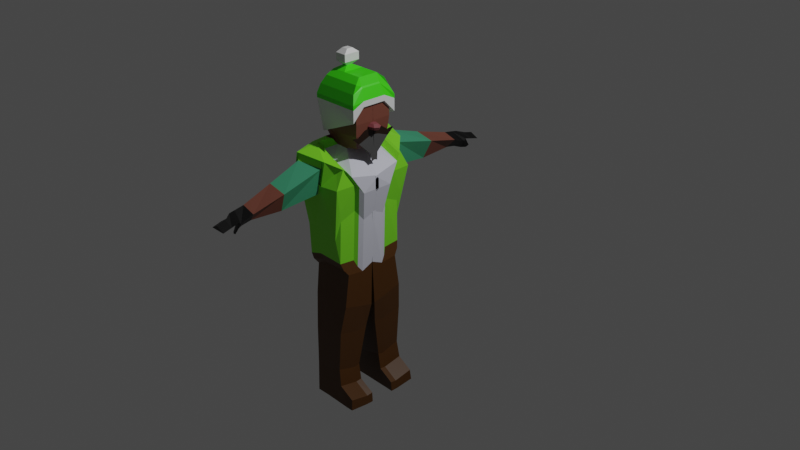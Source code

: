 # Source: NPCInimigoPolosNegro.blend  (saved by Blender 3.1.7; exported with 4.5.12 LTS)
import bpy
from mathutils import Matrix  # noqa: F401  (used for matrix-valued properties, if any)

bpy.ops.wm.read_factory_settings(use_empty=True)
scene = bpy.context.scene
scene.name = 'Scene'

# ---- collections
col_collection = bpy.data.collections.new('Collection'); scene.collection.children.link(col_collection)

# ---- materials (node trees are filled in below, after node groups)
mat_material = bpy.data.materials.new('Material')
mat_material.alpha_threshold = 0.0
mat_material.use_transparent_shadow = False
mat_material.roughness = 0.5
mat_material.line_color = (0.0, 0.0, 0.0, 1.0)
mat_material_001 = bpy.data.materials.new('Material.001')
mat_material_001.use_transparent_shadow = False
mat_material_005 = bpy.data.materials.new('Material.005')
mat_material_005.use_transparent_shadow = False
mat_material_006 = bpy.data.materials.new('Material.006')
mat_material_006.use_transparent_shadow = False
mat_material_007 = bpy.data.materials.new('Material.007')
mat_material_007.use_transparent_shadow = False
mat_material_010 = bpy.data.materials.new('Material.010')
mat_material_010.use_transparent_shadow = False
mat_material_003 = bpy.data.materials.new('Material.003')
mat_material_003.use_transparent_shadow = False
mat_material_008 = bpy.data.materials.new('Material.008')
mat_material_008.use_transparent_shadow = False
mat_material_009 = bpy.data.materials.new('Material.009')
mat_material_009.use_transparent_shadow = False
mat_material_004 = bpy.data.materials.new('Material.004')
mat_material_004.use_transparent_shadow = False
mat_material_002 = bpy.data.materials.new('Material.002')
mat_material_002.use_transparent_shadow = False
mat_material_011 = bpy.data.materials.new('Material.011')
mat_material_011.use_transparent_shadow = False

# ---- material node trees
mat_material.use_nodes = True; mat_material.node_tree.nodes.clear()
_N = mat_material.node_tree.nodes; _L = mat_material.node_tree.links
n0 = _N.new('ShaderNodeOutputMaterial'); n0.name = 'Material Output'; n0.location = (300, 300)
n1 = _N.new('ShaderNodeBsdfPrincipled'); n1.name = 'Principled BSDF'; n1.location = (10, 300)
n1.distribution = 'GGX'
n1.subsurface_method = 'RANDOM_WALK_SKIN'
n1.inputs[0].default_value = (0.07651, 0.02645, 0.0, 1.0)
n1.inputs[3].default_value = 1.45
n1.inputs[27].default_value = (0.0, 0.0, 0.0, 1.0)
n1.inputs[28].default_value = 1.0
_L.new(n1.outputs[0], n0.inputs[0])
n0.is_active_output = True
mat_material_001.use_nodes = True; mat_material_001.node_tree.nodes.clear()
_N = mat_material_001.node_tree.nodes; _L = mat_material_001.node_tree.links
n0 = _N.new('ShaderNodeBsdfPrincipled'); n0.name = 'Principled BSDF'; n0.location = (10, 300)
n0.distribution = 'GGX'
n0.subsurface_method = 'RANDOM_WALK_SKIN'
n0.inputs[0].default_value = (0.05206, 0.3185, 0.1704, 1.0)
n0.inputs[3].default_value = 1.45
n0.inputs[27].default_value = (0.0, 0.0, 0.0, 1.0)
n0.inputs[28].default_value = 1.0
n1 = _N.new('ShaderNodeOutputMaterial'); n1.name = 'Material Output'; n1.location = (300, 300)
_L.new(n0.outputs[0], n1.inputs[0])
n1.is_active_output = True
mat_material_005.use_nodes = True; mat_material_005.node_tree.nodes.clear()
_N = mat_material_005.node_tree.nodes; _L = mat_material_005.node_tree.links
n0 = _N.new('ShaderNodeBsdfPrincipled'); n0.name = 'Principled BSDF'; n0.location = (10, 300)
n0.distribution = 'GGX'
n0.subsurface_method = 'RANDOM_WALK_SKIN'
n0.inputs[0].default_value = (0.0, 0.0, 0.0, 1.0)
n0.inputs[3].default_value = 1.45
n0.inputs[27].default_value = (0.0, 0.0, 0.0, 1.0)
n0.inputs[28].default_value = 1.0
n1 = _N.new('ShaderNodeOutputMaterial'); n1.name = 'Material Output'; n1.location = (300, 300)
_L.new(n0.outputs[0], n1.inputs[0])
n1.is_active_output = True
mat_material_006.use_nodes = True; mat_material_006.node_tree.nodes.clear()
_N = mat_material_006.node_tree.nodes; _L = mat_material_006.node_tree.links
n0 = _N.new('ShaderNodeBsdfPrincipled'); n0.name = 'Principled BSDF'; n0.location = (10, 300)
n0.distribution = 'GGX'
n0.subsurface_method = 'RANDOM_WALK_SKIN'
n0.inputs[0].default_value = (0.1789, 0.05824, 0.03781, 1.0)
n0.inputs[3].default_value = 1.45
n0.inputs[27].default_value = (0.0, 0.0, 0.0, 1.0)
n0.inputs[28].default_value = 1.0
n1 = _N.new('ShaderNodeOutputMaterial'); n1.name = 'Material Output'; n1.location = (300, 300)
_L.new(n0.outputs[0], n1.inputs[0])
n1.is_active_output = True
mat_material_007.use_nodes = True; mat_material_007.node_tree.nodes.clear()
_N = mat_material_007.node_tree.nodes; _L = mat_material_007.node_tree.links
n0 = _N.new('ShaderNodeBsdfPrincipled'); n0.name = 'Principled BSDF'; n0.location = (10, 300)
n0.distribution = 'GGX'
n0.subsurface_method = 'RANDOM_WALK_SKIN'
n0.inputs[0].default_value = (0.6846, 0.6973, 0.8, 1.0)
n0.inputs[3].default_value = 1.45
n0.inputs[27].default_value = (0.0, 0.0, 0.0, 1.0)
n0.inputs[28].default_value = 1.0
n1 = _N.new('ShaderNodeOutputMaterial'); n1.name = 'Material Output'; n1.location = (300, 300)
_L.new(n0.outputs[0], n1.inputs[0])
n1.is_active_output = True
mat_material_010.use_nodes = True; mat_material_010.node_tree.nodes.clear()
_N = mat_material_010.node_tree.nodes; _L = mat_material_010.node_tree.links
n0 = _N.new('ShaderNodeBsdfPrincipled'); n0.name = 'Principled BSDF'; n0.location = (10, 300)
n0.distribution = 'GGX'
n0.subsurface_method = 'RANDOM_WALK_SKIN'
n0.inputs[0].default_value = (0.2165, 0.8, 0.02407, 1.0)
n0.inputs[3].default_value = 1.45
n0.inputs[27].default_value = (0.0, 0.0, 0.0, 1.0)
n0.inputs[28].default_value = 1.0
n1 = _N.new('ShaderNodeOutputMaterial'); n1.name = 'Material Output'; n1.location = (300, 300)
_L.new(n0.outputs[0], n1.inputs[0])
n1.is_active_output = True
mat_material_003.use_nodes = True; mat_material_003.node_tree.nodes.clear()
_N = mat_material_003.node_tree.nodes; _L = mat_material_003.node_tree.links
n0 = _N.new('ShaderNodeBsdfPrincipled'); n0.name = 'Principled BSDF'; n0.location = (10, 300)
n0.distribution = 'GGX'
n0.subsurface_method = 'RANDOM_WALK_SKIN'
n0.inputs[0].default_value = (0.05167, 0.8, 0.003212, 1.0)
n0.inputs[3].default_value = 1.45
n0.inputs[27].default_value = (0.0, 0.0, 0.0, 1.0)
n0.inputs[28].default_value = 1.0
n1 = _N.new('ShaderNodeOutputMaterial'); n1.name = 'Material Output'; n1.location = (300, 300)
_L.new(n0.outputs[0], n1.inputs[0])
n1.is_active_output = True
mat_material_008.use_nodes = True; mat_material_008.node_tree.nodes.clear()
_N = mat_material_008.node_tree.nodes; _L = mat_material_008.node_tree.links
n0 = _N.new('ShaderNodeBsdfPrincipled'); n0.name = 'Principled BSDF'; n0.location = (10, 300)
n0.distribution = 'GGX'
n0.subsurface_method = 'RANDOM_WALK_SKIN'
n0.inputs[0].default_value = (0.7761, 0.8, 0.8, 1.0)
n0.inputs[3].default_value = 1.45
n0.inputs[27].default_value = (0.0, 0.0, 0.0, 1.0)
n0.inputs[28].default_value = 1.0
n1 = _N.new('ShaderNodeOutputMaterial'); n1.name = 'Material Output'; n1.location = (300, 300)
_L.new(n0.outputs[0], n1.inputs[0])
n1.is_active_output = True
mat_material_009.use_nodes = True; mat_material_009.node_tree.nodes.clear()
_N = mat_material_009.node_tree.nodes; _L = mat_material_009.node_tree.links
n0 = _N.new('ShaderNodeBsdfPrincipled'); n0.name = 'Principled BSDF'; n0.location = (10, 300)
n0.distribution = 'GGX'
n0.subsurface_method = 'RANDOM_WALK_SKIN'
n0.inputs[3].default_value = 1.45
n0.inputs[27].default_value = (0.0, 0.0, 0.0, 1.0)
n0.inputs[28].default_value = 1.0
n1 = _N.new('ShaderNodeOutputMaterial'); n1.name = 'Material Output'; n1.location = (300, 300)
_L.new(n0.outputs[0], n1.inputs[0])
n1.is_active_output = True
mat_material_004.use_nodes = True; mat_material_004.node_tree.nodes.clear()
_N = mat_material_004.node_tree.nodes; _L = mat_material_004.node_tree.links
n0 = _N.new('ShaderNodeBsdfPrincipled'); n0.name = 'Principled BSDF'; n0.location = (10, 300)
n0.distribution = 'GGX'
n0.subsurface_method = 'RANDOM_WALK_SKIN'
n0.inputs[0].default_value = (0.233, 0.05607, 0.06487, 1.0)
n0.inputs[3].default_value = 1.45
n0.inputs[27].default_value = (0.0, 0.0, 0.0, 1.0)
n0.inputs[28].default_value = 1.0
n1 = _N.new('ShaderNodeOutputMaterial'); n1.name = 'Material Output'; n1.location = (300, 300)
_L.new(n0.outputs[0], n1.inputs[0])
n1.is_active_output = True
mat_material_002.use_nodes = True; mat_material_002.node_tree.nodes.clear()
_N = mat_material_002.node_tree.nodes; _L = mat_material_002.node_tree.links
n0 = _N.new('ShaderNodeBsdfPrincipled'); n0.name = 'Principled BSDF'; n0.location = (10, 300)
n0.distribution = 'GGX'
n0.subsurface_method = 'RANDOM_WALK_SKIN'
n0.inputs[0].default_value = (0.01467, 0.005651, 0.001444, 1.0)
n0.inputs[3].default_value = 1.45
n0.inputs[27].default_value = (0.0, 0.0, 0.0, 1.0)
n0.inputs[28].default_value = 1.0
n1 = _N.new('ShaderNodeOutputMaterial'); n1.name = 'Material Output'; n1.location = (300, 300)
_L.new(n0.outputs[0], n1.inputs[0])
n1.is_active_output = True
mat_material_011.use_nodes = True; mat_material_011.node_tree.nodes.clear()
_N = mat_material_011.node_tree.nodes; _L = mat_material_011.node_tree.links
n0 = _N.new('ShaderNodeBsdfPrincipled'); n0.name = 'Principled BSDF'; n0.location = (10, 300)
n0.distribution = 'GGX'
n0.subsurface_method = 'RANDOM_WALK_SKIN'
n0.inputs[0].default_value = (0.06998, 0.06998, 0.06998, 1.0)
n0.inputs[3].default_value = 1.45
n0.inputs[27].default_value = (0.0, 0.0, 0.0, 1.0)
n0.inputs[28].default_value = 1.0
n1 = _N.new('ShaderNodeOutputMaterial'); n1.name = 'Material Output'; n1.location = (300, 300)
_L.new(n0.outputs[0], n1.inputs[0])
n1.is_active_output = True

# ---- world
world_world = bpy.data.worlds.new('World'); scene.world = world_world
world_world.use_nodes = True; world_world.node_tree.nodes.clear()
_N = world_world.node_tree.nodes; _L = world_world.node_tree.links
n0 = _N.new('ShaderNodeOutputWorld'); n0.name = 'World Output'; n0.location = (300, 300)
n1 = _N.new('ShaderNodeBackground'); n1.name = 'Background'; n1.location = (10, 300)
n1.inputs[0].default_value = (0.05088, 0.05088, 0.05088, 1.0)
_L.new(n1.outputs[0], n0.inputs[0])
n0.is_active_output = True
world_world.color = (0.05088, 0.05088, 0.05088)
world_world.use_sun_shadow = False
world_world.sun_shadow_jitter_overblur = 0.0

# ---- cameras
cam_camera = bpy.data.cameras.new('Camera')
cam_camera.clip_end = 100.0
cam_camera.ortho_scale = 7.314

# ---- lights
light_light = bpy.data.lights.new('Light', 'POINT')
light_light.transmission_factor = 0.0
light_light.energy = 1000.0
light_light.shadow_soft_size = 0.1
light_light.shadow_maximum_resolution = 0.006
light_light.use_absolute_resolution = True

# ---- meshes
me_cube = bpy.data.meshes.new('Cube')
me_cube.from_pydata([(0.4155, -0.02089, 0.7038), (0.3653, -0.02089, 0.3122), (-0.1423, 0.3141, -0.357), (-0.1819, 0.002893, -0.3168), (0.4155, -0.02089, 0.5652), (0.3278, 0.3141, -0.3176), (0.1247, -0.02089, 0.8489), (0.3278, 0.002893, -0.2779), (0.1721, 0.4942, 0.8436), (0.1195, 0.504, 0.5652), (0.1247, -0.02089, 0.5652), (-0.1639, 0.1317, -0.3653), (0.3847, 0.2934, 0.7626), (0.3521, 0.1259, 0.2463), (0.4155, 0.1704, 0.5652), (0.3278, 0.1317, -0.3358), (0.1247, 0.2934, 0.8669), (0.1583, -0.02187, 0.954), (-0.04807, -0.02187, 0.9628), (0.1583, 0.1557, 0.9554), (-0.04807, 0.1557, 0.9642), (0.3212, 0.1822, 0.831), (0.3212, -0.02174, 0.8173), (0.1572, -0.02174, 0.9536), (0.1572, 0.1558, 0.955), (0.1853, -0.02217, 0.9679), (-0.0467, -0.02217, 1.026), (0.1853, 0.1554, 0.9693), (-0.0467, 0.1817, 1.028), (0.01137, 0.3141, -0.3083), (-0.0142, -0.02089, 0.8933), (-0.07633, -0.02089, 0.7054), (-0.01526, 0.002893, -0.2733), (-0.05957, 0.5875, 0.888), (-0.07633, 0.5921, 0.7635), (-0.1049, 0.1926, -1.103), (-0.0142, 0.2934, 0.939), (0.0194, -0.02187, 0.9599), (0.0194, 0.1557, 0.9613), (0.02077, -0.02217, 0.9921), (0.02077, 0.1554, 0.9935), (0.03849, -0.02603, 1.514), (-0.08026, -0.02603, 1.477), (0.2067, 0.2086, 1.515), (0.2067, -0.02603, 1.514), (-0.08026, 0.2086, 1.478), (0.03849, 0.2086, 1.516), (-0.1285, -0.02221, 1.157), (-0.1285, 0.2037, 1.158), (-0.1217, -0.02608, 1.399), (-0.1217, 0.2064, 1.401), (0.2992, 0.1553, 0.9872), (0.2992, -0.0222, 0.9858), (0.3591, 0.2086, 1.464), (0.3591, -0.02606, 1.462), (-0.04068, -0.02348, 1.157), (-0.04068, 0.2024, 1.158), (0.02679, -0.02348, 1.133), (0.1826, -0.02348, 1.115), (0.02679, 0.2024, 1.135), (0.1826, 0.2024, 1.117), (-0.1354, -0.02352, 1.239), (-0.1354, 0.2111, 1.241), (0.3507, -0.02351, 1.134), (0.3507, 0.2024, 1.136), (-0.03526, -0.02466, 1.274), (0.0322, -0.02466, 1.26), (0.1802, -0.02466, 1.248), (0.0322, 0.21, 1.262), (-0.1333, -0.0247, 1.313), (0.3635, -0.02469, 1.26), (-0.03526, 0.21, 1.276), (0.1802, 0.21, 1.249), (-0.1333, 0.2078, 1.315), (0.3635, 0.21, 1.261), (-0.01732, 0.9613, 0.7763), (0.1938, 0.9613, 0.7319), (-0.07945, 0.9523, 0.6518), (0.1018, 0.9337, 0.5232), (0.03783, 1.316, 0.6875), (0.1866, 1.316, 0.6431), (0.00477, 1.306, 0.563), (0.1015, 1.288, 0.5456), (0.09859, 1.661, 0.6123), (0.1933, 1.661, 0.5679), (0.01148, 1.652, 0.5635), (0.1082, 1.634, 0.5678), (0.1041, 1.452, 0.5823), (0.1893, 1.48, 0.6134), (0.04048, 1.48, 0.6578), (0.007422, 1.471, 0.5997), (0.106, 1.536, 0.594), (0.1911, 1.563, 0.5924), (0.0964, 1.563, 0.6368), (0.009292, 1.554, 0.5897), (0.1883, 1.459, 0.5913), (0.03953, 1.421, 0.6684), (0.006474, 1.412, 0.5439), (0.1032, 1.393, 0.5265), (0.105, 1.493, 0.4866), (0.1059, 1.491, 0.5029), (0.1794, 1.54, 0.5212), (0.1655, 1.512, 0.5013), (-0.1377, 0.1521, -0.7157), (-0.1557, 0.02069, -0.7569), (-0.006801, 0.3662, -0.6634), (-0.1162, 0.3662, -0.6678), (-0.03343, 0.02069, -0.7577), (0.3318, 0.02069, -0.7623), (0.3318, 0.1521, -0.7305), (0.3318, 0.3662, -0.6727), (-0.1071, 0.1934, -1.542), (-0.1229, 0.06117, -1.096), (-0.01824, 0.4066, -1.073), (-0.08332, 0.4066, -1.055), (-0.04487, 0.06117, -1.119), (0.2887, 0.06117, -1.023), (0.2887, 0.1926, -1.038), (0.2887, 0.4066, -0.9806), (-0.09108, 0.2192, -1.856), (-0.1251, 0.1379, -1.535), (0.06817, 0.4074, -1.489), (-0.08552, 0.4074, -1.494), (0.04154, 0.1379, -1.536), (0.2548, 0.1379, -1.477), (0.2548, 0.1934, -1.493), (0.2548, 0.4074, -1.435), (-0.1091, 0.1384, -1.849), (0.08415, 0.4289, -1.822), (-0.06954, 0.4289, -1.826), (0.05752, 0.1384, -1.849), (0.4006, 0.1384, -1.854), (0.4006, 0.2192, -1.853), (0.4006, 0.4289, -1.831), (0.06965, 0.2192, -1.856), (-0.1173, 0.1381, -1.688), (-0.09928, 0.2059, -1.695), (0.285, 0.1381, -1.652), (0.04932, 0.1381, -1.689), (0.285, 0.4178, -1.619), (0.07595, 0.4178, -1.651), (0.285, 0.2059, -1.659), (-0.07775, 0.4178, -1.655), (0.4622, 0.217, -1.853), (0.4622, 0.1362, -1.854), (0.4622, 0.4267, -1.831), (0.4543, 0.4156, -1.715), (0.4543, 0.2037, -1.755), (0.4543, 0.1359, -1.747), (0.3806, -0.02089, 0.3892), (0.266, -0.004342, -0.02146), (0.3714, 0.1394, 0.3433), (-0.03383, -0.004342, 0.02437), (-0.1812, 0.1789, -0.3023), (-0.1992, 0.05011, -0.2539), (-0.005981, 0.3613, -0.2453), (-0.1597, 0.3613, -0.294), (-0.03155, 0.02633, 0.9562), (0.1547, 0.4739, 0.9065), (0.3348, 0.1731, 0.3092), (0.1021, 0.4837, 0.6282), (-0.09368, 0.02633, 0.7684), (0.3104, 0.3613, -0.2546), (-0.07692, 0.5672, 0.9509), (-0.09368, 0.5718, 0.8264), (0.3674, 0.3406, 0.8256), (0.3981, 0.2176, 0.6282), (0.3104, 0.1789, -0.2728), (0.1073, 0.3406, 0.9298), (0.354, 0.1867, 0.4062), (-0.03155, 0.3406, 1.002), (0.002045, 0.02535, 1.023), (-0.06542, 0.02535, 1.026), (-0.06542, 0.2029, 1.027), (-0.03261, 0.05011, -0.2104), (0.002045, 0.2029, 1.024), (-0.05118, 0.04288, 0.08731), (-0.181, 0.2117, -0.2261), (-0.1982, 0.089, -0.18), (-0.01406, 0.3855, -0.1718), (-0.1605, 0.3855, -0.2182), (0.3185, 0.4016, 0.3967), (0.2955, 0.3733, 0.2815), (-0.1906, 0.06634, 0.8589), (-0.1027, 0.06634, 0.9934), (-0.1395, 0.4181, 0.1344), (-0.03842, 0.06634, 0.9729), (-0.1027, 0.3657, 1.011), (-0.1027, 0.4403, 0.9884), (0.2195, 0.4928, 0.9256), (0.2794, 0.3946, 0.81), (0.3106, 0.2062, 0.3565), (0.3606, 0.4664, 0.6603), (-0.1657, 0.08211, 0.136), (-0.1449, 0.4928, 0.941), (0.1694, 0.5021, 0.6603), (-0.1906, 0.2606, 0.8929), (-0.09761, 0.06634, 0.794), (0.2874, 0.3855, -0.1807), (-0.08165, 0.5817, 0.9678), (-0.09761, 0.586, 0.8493), (0.2495, 0.4101, 0.07511), (0.3416, 0.3657, 0.8484), (0.3709, 0.2486, 0.6603), (0.2874, 0.2117, -0.198), (0.0939, 0.3657, 0.9478), (-0.1538, 0.2266, 0.1142), (0.3289, 0.2191, 0.4489), (-0.03842, 0.3657, 1.016), (-0.006416, 0.06541, 1.036), (-0.07069, 0.06541, 1.039), (-0.07069, 0.2345, 1.04), (-0.03943, 0.089, -0.1385), (-0.006416, 0.2345, 1.038), (-0.03947, 0.4155, 0.1388), (-0.05713, 0.08211, 0.1451)], [], [(15, 13, 1, 7), (14, 12, 0, 4), (18, 20, 173, 172), (30, 37, 171, 157), (151, 14, 4, 149), (5, 29, 155, 162), (31, 30, 157, 161), (149, 4, 10, 150), (32, 152, 176, 174), (34, 33, 75, 77), (3, 11, 103, 104), (4, 0, 6, 10), (6, 0, 22, 23), (37, 18, 172, 171), (29, 5, 110, 105), (16, 12, 165, 168), (152, 31, 161, 176), (36, 16, 168, 170), (2, 11, 153, 156), (33, 34, 164, 163), (34, 9, 160, 164), (17, 19, 27, 25), (15, 5, 162, 167), (30, 6, 17, 37), (6, 16, 19, 17), (21, 24, 23, 22), (16, 6, 23, 24), (0, 12, 21, 22), (12, 16, 24, 21), (65, 66, 41, 42), (20, 18, 26, 28), (37, 17, 25, 39), (38, 20, 28, 40), (19, 38, 40, 27), (18, 37, 39, 26), (28, 26, 47, 48), (29, 2, 156, 155), (3, 32, 174, 154), (11, 2, 106, 103), (2, 29, 105, 106), (8, 33, 163, 158), (14, 151, 169, 166), (150, 10, 31, 152), (10, 6, 30, 31), (16, 36, 38, 19), (46, 45, 42, 41), (43, 46, 41, 44), (66, 67, 44, 41), (72, 68, 46, 43), (43, 44, 54, 53), (68, 71, 45, 46), (73, 69, 49, 50), (65, 42, 49, 69), (42, 45, 50, 49), (56, 28, 48, 62), (70, 74, 53, 54), (25, 27, 51, 52), (72, 43, 53, 74), (58, 25, 52, 63), (67, 58, 63, 70), (27, 60, 64, 51), (52, 51, 64, 63), (71, 56, 62, 73), (26, 55, 61, 47), (48, 47, 61, 62), (40, 28, 56, 59), (27, 40, 59, 60), (39, 25, 58, 57), (26, 39, 57, 55), (45, 71, 73, 50), (44, 67, 70, 54), (60, 72, 74, 64), (63, 64, 74, 70), (55, 65, 69, 61), (62, 61, 69, 73), (59, 56, 71, 68), (60, 59, 68, 72), (57, 58, 67, 66), (55, 57, 66, 65), (76, 78, 82, 80), (33, 8, 76, 75), (8, 9, 78, 76), (9, 34, 77, 78), (92, 91, 86, 84), (75, 76, 80, 79), (77, 75, 79, 81), (78, 77, 81, 82), (85, 83, 84, 86), (93, 92, 84, 83), (94, 93, 83, 85), (91, 94, 85, 86), (98, 97, 90, 87), (97, 96, 89, 90), (96, 95, 88, 89), (98, 87, 100, 99), (87, 90, 94, 91), (90, 89, 93, 94), (89, 88, 92, 93), (88, 87, 91, 92), (80, 82, 98, 95), (79, 80, 95, 96), (81, 79, 96, 97), (82, 81, 97, 98), (102, 99, 100, 101), (95, 98, 99, 102), (87, 88, 101, 100), (88, 95, 102, 101), (108, 107, 115, 116), (103, 106, 114, 35), (107, 104, 112, 115), (106, 105, 113, 114), (7, 32, 107, 108), (32, 3, 104, 107), (15, 7, 108, 109), (5, 15, 109, 110), (114, 113, 121, 122), (117, 116, 124, 125), (118, 117, 125, 126), (113, 118, 126, 121), (104, 103, 35, 112), (105, 110, 118, 113), (110, 109, 117, 118), (109, 108, 116, 117), (137, 131, 144, 148), (140, 139, 133, 128), (135, 136, 119, 127), (137, 138, 130, 131), (115, 112, 120, 123), (35, 114, 122, 111), (116, 115, 123, 124), (112, 35, 111, 120), (134, 132, 131, 130), (128, 133, 132, 134), (129, 128, 134, 119), (119, 134, 130, 127), (139, 141, 147, 146), (142, 140, 128, 129), (138, 135, 127, 130), (136, 142, 129, 119), (111, 122, 142, 136), (123, 120, 135, 138), (122, 121, 140, 142), (125, 124, 137, 141), (124, 123, 138, 137), (120, 111, 136, 135), (121, 126, 139, 140), (126, 125, 141, 139), (146, 147, 143, 145), (147, 148, 144, 143), (141, 137, 148, 147), (132, 133, 145, 143), (131, 132, 143, 144), (133, 139, 146, 145), (7, 150, 152, 32), (13, 15, 167, 159), (11, 3, 154, 153), (12, 14, 166, 165), (20, 38, 175, 173), (1, 149, 150, 7), (38, 36, 170, 175), (151, 13, 159, 169), (13, 151, 149, 1), (9, 8, 158, 160), (167, 162, 198, 204), (164, 160, 195, 200), (154, 174, 212, 178), (163, 164, 200, 199), (159, 167, 204, 191), (158, 163, 199, 189), (155, 156, 180, 179), (162, 155, 179, 198), (165, 166, 203, 202), (153, 154, 178, 177), (157, 171, 209, 186), (169, 159, 191, 207), (176, 161, 197, 215), (173, 175, 213, 211), (175, 170, 208, 213), (172, 173, 211, 210), (156, 153, 177, 180), (168, 165, 202, 205), (161, 157, 186, 197), (171, 172, 210, 209), (160, 158, 189, 195), (166, 169, 207, 203), (174, 176, 215, 212), (170, 168, 205, 208), (208, 187, 211, 213), (197, 186, 184, 183), (196, 187, 188, 194), (195, 189, 190, 192), (201, 195, 192, 181), (206, 196, 194, 185), (215, 197, 183, 193), (214, 200, 195, 201), (190, 189, 205, 202), (193, 183, 196, 206), (181, 192, 203, 207), (192, 190, 202, 203), (198, 182, 191, 204), (183, 184, 187, 196), (199, 188, 187, 208), (187, 184, 210, 211), (184, 186, 209, 210), (189, 199, 208, 205), (194, 188, 199, 200), (185, 194, 200, 214), (180, 185, 214, 179), (182, 181, 207, 191), (178, 193, 206, 177), (179, 214, 201, 198), (212, 215, 193, 178), (177, 206, 185, 180), (198, 201, 181, 182)])
me_cube.polygons.foreach_set('material_index', [4, 4, 3, 1, 4, 0, 1, 1, 1, 0, 0, 1, 1, 0, 0, 6, 1, 6, 0, 6, 1, 3, 0, 1, 1, 4, 0, 4, 4, 0, 3, 0, 3, 3, 0, 3, 0, 0, 0, 0, 6, 4, 1, 1, 4, 3, 3, 0, 3, 3, 3, 3, 0, 3, 3, 3, 3, 3, 0, 0, 3, 3, 3, 0, 3, 3, 3, 0, 0, 3, 1, 3, 3, 0, 3, 3, 3, 0, 0, 3, 1, 1, 1, 2, 3, 3, 3, 2, 2, 2, 2, 2, 2, 2, 2, 2, 2, 2, 2, 2, 2, 2, 2, 2, 2, 2, 2, 0, 0, 0, 0, 0, 0, 0, 0, 0, 0, 0, 0, 0, 0, 0, 0, 0, 0, 0, 0, 0, 0, 0, 0, 0, 0, 0, 0, 0, 0, 0, 0, 0, 0, 0, 0, 0, 0, 0, 0, 0, 0, 0, 0, 0, 0, 1, 4, 0, 6, 3, 1, 6, 4, 4, 6, 0, 1, 0, 6, 6, 6, 0, 0, 6, 0, 1, 6, 1, 3, 6, 3, 0, 6, 1, 0, 6, 6, 1, 6, 6, 6, 6, 6, 6, 6, 6, 6, 6, 6, 6, 6, 6, 6, 6, 6, 6, 6, 6, 6, 6, 6, 6, 6, 6, 6, 6])
_uv = me_cube.uv_layers.new(name='UVMap')
_uv.uv.foreach_set('vector', [0.25, 0.6361, 0.375, 0.6361, 0.375, 0.75, 0.25, 0.75, 0.5016, 0.6361, 0.625, 0.6361, 0.625, 0.75, 0.5016, 0.75, 0.625, 0.0, 0.625, 0.1139, 0.625, 0.1139, 0.625, 0.0, 0.625, 0.9591, 0.625, 0.9591, 0.625, 0.9591, 0.625, 0.9591, 0.4135, 0.6361, 0.5016, 0.6361, 0.5016, 0.75, 0.4135, 0.75, 0.375, 0.375, 0.375, 0.2909, 0.375, 0.2909, 0.375, 0.375, 0.5016, 0.9591, 0.625, 0.9591, 0.625, 0.9591, 0.5016, 0.9591, 0.4135, 0.75, 0.5016, 0.75, 0.5016, 0.875, 0.4135, 0.875, 0.375, 0.9591, 0.4135, 0.9591, 0.4135, 0.9591, 0.375, 0.9591, 0.5016, 0.2909, 0.625, 0.2909, 0.625, 0.2909, 0.5016, 0.2909, 0.375, 0.0, 0.375, 0.1139, 0.375, 0.1139, 0.375, 0.0, 0.5016, 0.75, 0.625, 0.75, 0.625, 0.875, 0.5016, 0.875, 0.625, 0.875, 0.625, 0.75, 0.625, 0.75, 0.625, 0.875, 0.625, 0.9591, 0.625, 1.0, 0.625, 1.0, 0.625, 0.9591, 0.375, 0.2909, 0.375, 0.375, 0.375, 0.375, 0.375, 0.2909, 0.75, 0.6361, 0.625, 0.6361, 0.625, 0.6361, 0.75, 0.6361, 0.4135, 0.9591, 0.5016, 0.9591, 0.5016, 0.9591, 0.4135, 0.9591, 0.8341, 0.6361, 0.75, 0.6361, 0.75, 0.6361, 0.8341, 0.6361, 0.375, 0.25, 0.375, 0.1139, 0.375, 0.1139, 0.375, 0.25, 0.625, 0.2909, 0.5016, 0.2909, 0.5016, 0.2909, 0.625, 0.2909, 0.5016, 0.2909, 0.5016, 0.375, 0.5016, 0.375, 0.5016, 0.2909, 0.75, 0.75, 0.75, 0.6361, 0.75, 0.6361, 0.75, 0.75, 0.25, 0.6361, 0.25, 0.5, 0.25, 0.5, 0.25, 0.6361, 0.625, 0.9591, 0.625, 0.875, 0.625, 0.875, 0.625, 0.9591, 0.75, 0.75, 0.75, 0.6361, 0.75, 0.6361, 0.75, 0.75, 0.625, 0.6361, 0.75, 0.6361, 0.75, 0.75, 0.625, 0.75, 0.75, 0.6361, 0.75, 0.75, 0.75, 0.75, 0.75, 0.6361, 0.625, 0.75, 0.625, 0.6361, 0.625, 0.6361, 0.625, 0.75, 0.625, 0.6361, 0.75, 0.6361, 0.75, 0.6361, 0.625, 0.6361, 0.625, 1.0, 0.625, 0.9591, 0.625, 0.9591, 0.625, 1.0, 0.625, 0.1139, 0.625, 0.0, 0.625, 0.0, 0.625, 0.1139, 0.625, 0.9591, 0.625, 0.875, 0.625, 0.875, 0.625, 0.9591, 0.8341, 0.6361, 0.875, 0.6361, 0.875, 0.6361, 0.8341, 0.6361, 0.75, 0.6361, 0.8341, 0.6361, 0.8341, 0.6361, 0.75, 0.6361, 0.625, 1.0, 0.625, 0.9591, 0.625, 0.9591, 0.625, 1.0, 0.625, 0.1139, 0.625, 0.0, 0.625, 0.0, 0.625, 0.1139, 0.375, 0.2909, 0.375, 0.25, 0.375, 0.25, 0.375, 0.2909, 0.375, 1.0, 0.375, 0.9591, 0.375, 0.9591, 0.375, 1.0, 0.375, 0.1139, 0.375, 0.25, 0.375, 0.25, 0.375, 0.1139, 0.375, 0.25, 0.375, 0.2909, 0.375, 0.2909, 0.375, 0.25, 0.75, 0.5, 0.8341, 0.5, 0.8341, 0.5, 0.75, 0.5, 0.5016, 0.6361, 0.4135, 0.6361, 0.4135, 0.6361, 0.5016, 0.6361, 0.4135, 0.875, 0.5016, 0.875, 0.5016, 0.9591, 0.4135, 0.9591, 0.5016, 0.875, 0.625, 0.875, 0.625, 0.9591, 0.5016, 0.9591, 0.75, 0.6361, 0.8341, 0.6361, 0.8341, 0.6361, 0.75, 0.6361, 0.8341, 0.6361, 0.875, 0.6361, 0.875, 0.75, 0.8341, 0.75, 0.75, 0.6361, 0.8341, 0.6361, 0.8341, 0.75, 0.75, 0.75, 0.625, 0.9591, 0.625, 0.875, 0.625, 0.875, 0.625, 0.9591, 0.75, 0.6361, 0.8341, 0.6361, 0.8341, 0.6361, 0.75, 0.6361, 0.75, 0.6361, 0.75, 0.75, 0.75, 0.75, 0.75, 0.6361, 0.8341, 0.6361, 0.875, 0.6361, 0.875, 0.6361, 0.8341, 0.6361, 0.625, 0.1139, 0.625, 0.0, 0.625, 0.0, 0.625, 0.1139, 0.625, 1.0, 0.625, 1.0, 0.625, 1.0, 0.625, 1.0, 0.875, 0.75, 0.875, 0.6361, 0.875, 0.6361, 0.875, 0.75, 0.875, 0.6361, 0.875, 0.6361, 0.875, 0.6361, 0.875, 0.6361, 0.75, 0.75, 0.75, 0.6361, 0.75, 0.6361, 0.75, 0.75, 0.75, 0.75, 0.75, 0.6361, 0.75, 0.6361, 0.75, 0.75, 0.75, 0.6361, 0.75, 0.6361, 0.75, 0.6361, 0.75, 0.6361, 0.625, 0.875, 0.625, 0.875, 0.625, 0.875, 0.625, 0.875, 0.625, 0.875, 0.625, 0.875, 0.625, 0.875, 0.625, 0.875, 0.75, 0.6361, 0.75, 0.6361, 0.75, 0.6361, 0.75, 0.6361, 0.75, 0.75, 0.75, 0.6361, 0.75, 0.6361, 0.75, 0.75, 0.875, 0.6361, 0.875, 0.6361, 0.875, 0.6361, 0.875, 0.6361, 0.625, 1.0, 0.625, 1.0, 0.625, 1.0, 0.625, 1.0, 0.625, 0.1139, 0.625, 0.0, 0.625, 0.0, 0.625, 0.1139, 0.8341, 0.6361, 0.875, 0.6361, 0.875, 0.6361, 0.8341, 0.6361, 0.75, 0.6361, 0.8341, 0.6361, 0.8341, 0.6361, 0.75, 0.6361, 0.625, 0.9591, 0.625, 0.875, 0.625, 0.875, 0.625, 0.9591, 0.625, 1.0, 0.625, 0.9591, 0.625, 0.9591, 0.625, 1.0, 0.875, 0.6361, 0.875, 0.6361, 0.875, 0.6361, 0.875, 0.6361, 0.625, 0.875, 0.625, 0.875, 0.625, 0.875, 0.625, 0.875, 0.75, 0.6361, 0.75, 0.6361, 0.75, 0.6361, 0.75, 0.6361, 0.75, 0.75, 0.75, 0.6361, 0.75, 0.6361, 0.75, 0.75, 0.625, 1.0, 0.625, 1.0, 0.625, 1.0, 0.625, 1.0, 0.625, 0.1139, 0.625, 0.0, 0.625, 0.0, 0.625, 0.1139, 0.8341, 0.6361, 0.875, 0.6361, 0.875, 0.6361, 0.8341, 0.6361, 0.75, 0.6361, 0.8341, 0.6361, 0.8341, 0.6361, 0.75, 0.6361, 0.625, 0.9591, 0.625, 0.875, 0.625, 0.875, 0.625, 0.9591, 0.625, 1.0, 0.625, 0.9591, 0.625, 0.9591, 0.625, 1.0, 0.625, 0.375, 0.5016, 0.375, 0.5016, 0.375, 0.625, 0.375, 0.8341, 0.5, 0.75, 0.5, 0.75, 0.5, 0.8341, 0.5, 0.625, 0.375, 0.5016, 0.375, 0.5016, 0.375, 0.625, 0.375, 0.5016, 0.375, 0.5016, 0.2909, 0.5016, 0.2909, 0.5016, 0.375, 0.625, 0.375, 0.5016, 0.375, 0.5016, 0.375, 0.625, 0.375, 0.8341, 0.5, 0.75, 0.5, 0.75, 0.5, 0.8341, 0.5, 0.5016, 0.2909, 0.625, 0.2909, 0.625, 0.2909, 0.5016, 0.2909, 0.5016, 0.375, 0.5016, 0.2909, 0.5016, 0.2909, 0.5016, 0.375, 0.5016, 0.2909, 0.625, 0.2909, 0.625, 0.375, 0.5016, 0.375, 0.8341, 0.5, 0.75, 0.5, 0.75, 0.5, 0.8341, 0.5, 0.5016, 0.2909, 0.625, 0.2909, 0.625, 0.2909, 0.5016, 0.2909, 0.5016, 0.375, 0.5016, 0.2909, 0.5016, 0.2909, 0.5016, 0.375, 0.5016, 0.375, 0.5016, 0.2909, 0.5016, 0.2909, 0.5016, 0.375, 0.5016, 0.2909, 0.625, 0.2909, 0.625, 0.2909, 0.5016, 0.2909, 0.8341, 0.5, 0.75, 0.5, 0.75, 0.5, 0.8341, 0.5, 0.5016, 0.375, 0.5016, 0.375, 0.5016, 0.375, 0.5016, 0.375, 0.5016, 0.375, 0.5016, 0.2909, 0.5016, 0.2909, 0.5016, 0.375, 0.5016, 0.2909, 0.625, 0.2909, 0.625, 0.2909, 0.5016, 0.2909, 0.8341, 0.5, 0.75, 0.5, 0.75, 0.5, 0.8341, 0.5, 0.625, 0.375, 0.5016, 0.375, 0.5016, 0.375, 0.625, 0.375, 0.625, 0.375, 0.5016, 0.375, 0.5016, 0.375, 0.625, 0.375, 0.8341, 0.5, 0.75, 0.5, 0.75, 0.5, 0.8341, 0.5, 0.5016, 0.2909, 0.625, 0.2909, 0.625, 0.2909, 0.5016, 0.2909, 0.5016, 0.375, 0.5016, 0.2909, 0.5016, 0.2909, 0.5016, 0.375, 0.625, 0.375, 0.5016, 0.375, 0.5016, 0.375, 0.625, 0.375, 0.625, 0.375, 0.5016, 0.375, 0.5016, 0.375, 0.625, 0.375, 0.5016, 0.375, 0.625, 0.375, 0.625, 0.375, 0.5016, 0.375, 0.75, 0.5, 0.75, 0.5, 0.75, 0.5, 0.75, 0.5, 0.375, 0.875, 0.375, 0.9591, 0.375, 0.9591, 0.375, 0.875, 0.375, 0.1139, 0.375, 0.25, 0.375, 0.25, 0.375, 0.1139, 0.375, 0.9591, 0.375, 1.0, 0.375, 1.0, 0.375, 0.9591, 0.375, 0.25, 0.375, 0.2909, 0.375, 0.2909, 0.375, 0.25, 0.375, 0.875, 0.375, 0.9591, 0.375, 0.9591, 0.375, 0.875, 0.375, 0.9591, 0.375, 1.0, 0.375, 1.0, 0.375, 0.9591, 0.25, 0.6361, 0.25, 0.75, 0.25, 0.75, 0.25, 0.6361, 0.25, 0.5, 0.25, 0.6361, 0.25, 0.6361, 0.25, 0.5, 0.375, 0.25, 0.375, 0.2909, 0.375, 0.2909, 0.375, 0.25, 0.25, 0.6361, 0.25, 0.75, 0.25, 0.75, 0.25, 0.6361, 0.25, 0.5, 0.25, 0.6361, 0.25, 0.6361, 0.25, 0.5, 0.375, 0.2909, 0.375, 0.375, 0.375, 0.375, 0.375, 0.2909, 0.375, 0.0, 0.375, 0.1139, 0.375, 0.1139, 0.375, 0.0, 0.375, 0.2909, 0.375, 0.375, 0.375, 0.375, 0.375, 0.2909, 0.25, 0.5, 0.25, 0.6361, 0.25, 0.6361, 0.25, 0.5, 0.25, 0.6361, 0.25, 0.75, 0.25, 0.75, 0.25, 0.6361, 0.375, 0.875, 0.375, 0.875, 0.375, 0.875, 0.375, 0.875, 0.375, 0.2909, 0.375, 0.375, 0.375, 0.375, 0.375, 0.2909, 0.375, 0.0, 0.375, 0.1139, 0.375, 0.1139, 0.375, 0.0, 0.375, 0.875, 0.375, 0.9591, 0.375, 0.9591, 0.375, 0.875, 0.375, 0.9591, 0.375, 1.0, 0.375, 1.0, 0.375, 0.9591, 0.375, 0.1139, 0.375, 0.25, 0.375, 0.25, 0.375, 0.1139, 0.375, 0.875, 0.375, 0.9591, 0.375, 0.9591, 0.375, 0.875, 0.375, 0.0, 0.375, 0.1139, 0.375, 0.1139, 0.375, 0.0, 0.1659, 0.6361, 0.25, 0.6361, 0.25, 0.75, 0.1659, 0.75, 0.1659, 0.5, 0.25, 0.5, 0.25, 0.6361, 0.1659, 0.6361, 0.125, 0.5, 0.1659, 0.5, 0.1659, 0.6361, 0.125, 0.6361, 0.125, 0.6361, 0.1659, 0.6361, 0.1659, 0.75, 0.125, 0.75, 0.25, 0.5, 0.25, 0.6361, 0.25, 0.6361, 0.25, 0.5, 0.375, 0.25, 0.375, 0.2909, 0.375, 0.2909, 0.375, 0.25, 0.375, 0.9591, 0.375, 1.0, 0.375, 1.0, 0.375, 0.9591, 0.375, 0.1139, 0.375, 0.25, 0.375, 0.25, 0.375, 0.1139, 0.375, 0.1139, 0.375, 0.25, 0.375, 0.25, 0.375, 0.1139, 0.375, 0.9591, 0.375, 1.0, 0.375, 1.0, 0.375, 0.9591, 0.375, 0.25, 0.375, 0.2909, 0.375, 0.2909, 0.375, 0.25, 0.25, 0.6361, 0.25, 0.75, 0.25, 0.75, 0.25, 0.6361, 0.375, 0.875, 0.375, 0.9591, 0.375, 0.9591, 0.375, 0.875, 0.375, 0.0, 0.375, 0.1139, 0.375, 0.1139, 0.375, 0.0, 0.375, 0.2909, 0.375, 0.375, 0.375, 0.375, 0.375, 0.2909, 0.25, 0.5, 0.25, 0.6361, 0.25, 0.6361, 0.25, 0.5, 0.25, 0.5, 0.25, 0.6361, 0.25, 0.6361, 0.25, 0.5, 0.25, 0.6361, 0.25, 0.75, 0.25, 0.75, 0.25, 0.6361, 0.25, 0.6361, 0.25, 0.75, 0.25, 0.75, 0.25, 0.6361, 0.25, 0.6361, 0.25, 0.5, 0.25, 0.5, 0.25, 0.6361, 0.25, 0.75, 0.25, 0.6361, 0.25, 0.6361, 0.25, 0.75, 0.375, 0.375, 0.375, 0.375, 0.375, 0.375, 0.375, 0.375, 0.375, 0.875, 0.4135, 0.875, 0.4135, 0.9591, 0.375, 0.9591, 0.375, 0.6361, 0.25, 0.6361, 0.25, 0.6361, 0.375, 0.6361, 0.375, 0.1139, 0.375, 0.0, 0.375, 0.0, 0.375, 0.1139, 0.625, 0.6361, 0.5016, 0.6361, 0.5016, 0.6361, 0.625, 0.6361, 0.875, 0.6361, 0.8341, 0.6361, 0.8341, 0.6361, 0.875, 0.6361, 0.375, 0.75, 0.4135, 0.75, 0.4135, 0.875, 0.375, 0.875, 0.8341, 0.6361, 0.8341, 0.6361, 0.8341, 0.6361, 0.8341, 0.6361, 0.4135, 0.6361, 0.375, 0.6361, 0.375, 0.6361, 0.4135, 0.6361, 0.375, 0.6361, 0.4135, 0.6361, 0.4135, 0.75, 0.375, 0.75, 0.5016, 0.375, 0.625, 0.375, 0.625, 0.375, 0.5016, 0.375, 0.25, 0.6361, 0.25, 0.5, 0.25, 0.5, 0.25, 0.6361, 0.5016, 0.2909, 0.5016, 0.375, 0.5016, 0.375, 0.5016, 0.2909, 0.375, 1.0, 0.375, 0.9591, 0.375, 0.9591, 0.375, 1.0, 0.625, 0.2909, 0.5016, 0.2909, 0.5016, 0.2909, 0.625, 0.2909, 0.375, 0.6361, 0.25, 0.6361, 0.25, 0.6361, 0.375, 0.6361, 0.75, 0.5, 0.8341, 0.5, 0.8341, 0.5, 0.75, 0.5, 0.375, 0.2909, 0.375, 0.25, 0.375, 0.25, 0.375, 0.2909, 0.375, 0.375, 0.375, 0.2909, 0.375, 0.2909, 0.375, 0.375, 0.625, 0.6361, 0.5016, 0.6361, 0.5016, 0.6361, 0.625, 0.6361, 0.375, 0.1139, 0.375, 0.0, 0.375, 0.0, 0.375, 0.1139, 0.625, 0.9591, 0.625, 0.9591, 0.625, 0.9591, 0.625, 0.9591, 0.4135, 0.6361, 0.375, 0.6361, 0.375, 0.6361, 0.4135, 0.6361, 0.4135, 0.9591, 0.5016, 0.9591, 0.5016, 0.9591, 0.4135, 0.9591, 0.875, 0.6361, 0.8341, 0.6361, 0.8341, 0.6361, 0.875, 0.6361, 0.8341, 0.6361, 0.8341, 0.6361, 0.8341, 0.6361, 0.8341, 0.6361, 0.625, 0.0, 0.625, 0.1139, 0.625, 0.1139, 0.625, 0.0, 0.375, 0.25, 0.375, 0.1139, 0.375, 0.1139, 0.375, 0.25, 0.75, 0.6361, 0.625, 0.6361, 0.625, 0.6361, 0.75, 0.6361, 0.5016, 0.9591, 0.625, 0.9591, 0.625, 0.9591, 0.5016, 0.9591, 0.625, 0.9591, 0.625, 1.0, 0.625, 1.0, 0.625, 0.9591, 0.5016, 0.375, 0.625, 0.375, 0.625, 0.375, 0.5016, 0.375, 0.5016, 0.6361, 0.4135, 0.6361, 0.4135, 0.6361, 0.5016, 0.6361, 0.375, 0.9591, 0.4135, 0.9591, 0.4135, 0.9591, 0.375, 0.9591, 0.8341, 0.6361, 0.75, 0.6361, 0.75, 0.6361, 0.8341, 0.6361, 0.8341, 0.6361, 0.875, 0.6361, 0.875, 0.6361, 0.8341, 0.6361, 0.5016, 0.9591, 0.625, 0.9591, 0.625, 1.0, 0.5016, 1.0, 0.5016, 0.1139, 0.625, 0.1139, 0.625, 0.25, 0.5016, 0.25, 0.5016, 0.375, 0.625, 0.375, 0.625, 0.5, 0.5016, 0.5, 0.4135, 0.375, 0.5016, 0.375, 0.5016, 0.5, 0.4135, 0.5, 0.4135, 0.1139, 0.5016, 0.1139, 0.5016, 0.25, 0.4135, 0.25, 0.4135, 0.9591, 0.5016, 0.9591, 0.5016, 1.0, 0.4135, 1.0, 0.4135, 0.2909, 0.5016, 0.2909, 0.5016, 0.375, 0.4135, 0.375, 0.625, 0.5, 0.75, 0.5, 0.75, 0.6361, 0.625, 0.6361, 0.4135, 0.0, 0.5016, 0.0, 0.5016, 0.1139, 0.4135, 0.1139, 0.4135, 0.5, 0.5016, 0.5, 0.5016, 0.6361, 0.4135, 0.6361, 0.5016, 0.5, 0.625, 0.5, 0.625, 0.6361, 0.5016, 0.6361, 0.25, 0.5, 0.375, 0.5, 0.375, 0.6361, 0.25, 0.6361, 0.5016, 0.0, 0.625, 0.0, 0.625, 0.1139, 0.5016, 0.1139, 0.8341, 0.5, 0.875, 0.5, 0.875, 0.6361, 0.8341, 0.6361, 0.625, 0.1139, 0.625, 0.0, 0.625, 0.0, 0.625, 0.1139, 0.625, 1.0, 0.625, 0.9591, 0.625, 0.9591, 0.625, 1.0, 0.75, 0.5, 0.8341, 0.5, 0.8341, 0.6361, 0.75, 0.6361, 0.5016, 0.25, 0.625, 0.25, 0.625, 0.2909, 0.5016, 0.2909, 0.4135, 0.25, 0.5016, 0.25, 0.5016, 0.2909, 0.4135, 0.2909, 0.375, 0.25, 0.4135, 0.25, 0.4135, 0.2909, 0.375, 0.2909, 0.375, 0.5, 0.4135, 0.5, 0.4135, 0.6361, 0.375, 0.6361, 0.375, 0.0, 0.4135, 0.0, 0.4135, 0.1139, 0.375, 0.1139, 0.375, 0.2909, 0.4135, 0.2909, 0.4135, 0.375, 0.375, 0.375, 0.375, 0.9591, 0.4135, 0.9591, 0.4135, 1.0, 0.375, 1.0, 0.375, 0.1139, 0.4135, 0.1139, 0.4135, 0.25, 0.375, 0.25, 0.375, 0.375, 0.4135, 0.375, 0.4135, 0.5, 0.375, 0.5])
me_cube.materials.append(mat_material)
me_cube.materials.append(mat_material_001)
me_cube.materials.append(mat_material_005)
me_cube.materials.append(mat_material_006)
me_cube.materials.append(mat_material_007)
me_cube.materials.append(None)
me_cube.materials.append(mat_material_010)
me_cube.use_mirror_vertex_groups = False
me_cube.update()
me_cube_001 = bpy.data.meshes.new('Cube.001')
me_cube_001.from_pydata([(-0.5179, -3.576, 1.358), (-0.5179, -3.055, 1.358), (0.01043, -3.055, 1.358), (0.01043, -3.576, 1.358), (-0.5039, -3.316, 1.488), (-0.02908, -3.316, 1.488), (-0.5179, -3.316, 0.9524), (-0.4393, -3.316, 1.586), (0.01043, -3.316, 1.318), (-0.07465, -3.316, 1.586), (-0.04047, -3.139, 1.532), (0.01043, -3.055, 1.183), (-0.04047, -3.492, 1.532), (0.01043, -3.576, 1.183), (-0.4659, -3.139, 1.532), (-0.5179, -3.123, 0.9524), (-0.4659, -3.492, 1.532), (-0.5179, -3.508, 0.9524), (-0.5039, -3.095, 1.449), (-0.02908, -3.095, 1.449), (-0.02908, -3.537, 1.449), (-0.5039, -3.316, 1.503), (-0.04047, -3.316, 1.503), (-0.5039, -3.537, 1.449), (-0.5179, -3.576, 1.313), (0.01043, -3.316, 1.377), (-0.5179, -3.316, 1.313), (0.01043, -3.576, 1.313), (0.01043, -3.055, 1.313), (-0.5179, -3.055, 1.313), (-0.5039, -3.426, 1.488), (-0.02908, -3.426, 1.488), (-0.4393, -3.426, 1.586), (0.01043, -3.446, 1.318), (-0.07465, -3.426, 1.586), (-0.5179, -3.412, 0.9524), (-0.04047, -3.426, 1.503), (-0.5039, -3.426, 1.503), (0.01043, -3.446, 1.377), (-0.5179, -3.446, 1.313), (-0.02908, -3.205, 1.488), (-0.5039, -3.205, 1.488), (-0.5179, -3.219, 0.9524), (-0.07465, -3.205, 1.586), (0.01043, -3.185, 1.318), (-0.4393, -3.205, 1.586), (-0.5039, -3.205, 1.503), (-0.04047, -3.205, 1.503), (-0.5179, -3.185, 1.313), (0.01043, -3.185, 1.377), (-0.4099, -3.576, 1.358), (-0.4099, -3.055, 1.358), (-0.4099, -3.316, 1.027), (-0.379, -3.492, 1.532), (-0.4099, -3.522, 0.9995), (-0.379, -3.139, 1.532), (-0.4099, -3.109, 0.9995), (-0.4069, -3.095, 1.449), (-0.4069, -3.537, 1.449), (-0.4099, -3.055, 1.313), (-0.4099, -3.576, 1.313), (-0.4099, -3.419, 1.027), (-0.3648, -3.426, 1.586), (-0.4099, -3.212, 1.027), (-0.3648, -3.205, 1.586), (-0.2866, -3.055, 1.358), (-0.2797, -3.316, 1.586), (-0.2866, -3.538, 1.053), (-0.2796, -3.139, 1.532), (-0.296, -3.095, 1.449), (-0.2866, -3.055, 1.313), (-0.2797, -3.426, 1.586), (-0.2797, -3.205, 1.586), (-0.2866, -3.576, 1.358), (-0.2866, -3.316, 1.113), (-0.2796, -3.492, 1.532), (-0.2866, -3.093, 1.053), (-0.296, -3.537, 1.449), (-0.2866, -3.576, 1.313), (-0.2866, -3.427, 1.113), (-0.2866, -3.204, 1.113), (-0.4233, -3.403, 1.667), (-0.4233, -3.316, 1.667), (-0.4233, -3.228, 1.667), (-0.3941, -3.348, 1.787), (-0.364, -3.403, 1.667), (-0.364, -3.228, 1.667), (-0.2963, -3.316, 1.667), (-0.2963, -3.403, 1.667), (-0.2963, -3.228, 1.667), (-0.3372, -3.316, 1.623), (-0.3372, -3.283, 1.623), (-0.3837, -3.283, 1.623), (-0.3837, -3.316, 1.623), (-0.3372, -3.348, 1.623), (-0.362, -3.348, 1.623), (-0.362, -3.283, 1.623), (-0.3837, -3.348, 1.623), (-0.4233, -3.403, 1.745), (-0.4233, -3.316, 1.745), (-0.4233, -3.228, 1.745), (-0.364, -3.403, 1.745), (-0.364, -3.228, 1.745), (-0.2963, -3.316, 1.745), (-0.2963, -3.403, 1.745), (-0.2963, -3.228, 1.745), (-0.3941, -3.316, 1.787), (-0.3941, -3.283, 1.787), (-0.3627, -3.316, 1.787), (-0.3627, -3.348, 1.787), (-0.3627, -3.283, 1.787), (-0.3268, -3.316, 1.787), (-0.3268, -3.348, 1.787), (-0.3268, -3.283, 1.787)], [], [(49, 40, 5, 25), (39, 30, 4, 26), (60, 50, 0, 24), (38, 31, 3, 27), (70, 65, 2, 28), (48, 41, 1, 29), (94, 90, 87, 88), (80, 44, 8, 74), (47, 43, 9, 22), (37, 32, 7, 21), (62, 32, 16, 53), (79, 33, 13, 67), (58, 53, 16, 23), (36, 34, 12, 20), (69, 68, 10, 19), (46, 45, 14, 18), (41, 46, 18, 1), (65, 69, 19, 2), (31, 36, 20, 3), (50, 58, 23, 0), (30, 37, 21, 4), (40, 47, 22, 5), (42, 48, 29, 15), (76, 70, 28, 11), (33, 38, 27, 13), (54, 60, 24, 17), (35, 39, 26, 6), (44, 49, 25, 8), (17, 24, 39, 35), (8, 25, 38, 33), (0, 23, 37, 30), (5, 22, 36, 31), (22, 9, 34, 36), (74, 8, 33, 79), (95, 94, 88, 85), (23, 16, 32, 37), (25, 5, 31, 38), (24, 0, 30, 39), (11, 28, 49, 44), (6, 26, 48, 42), (2, 19, 47, 40), (4, 21, 46, 41), (21, 7, 45, 46), (19, 10, 43, 47), (76, 11, 44, 80), (55, 14, 45, 64), (26, 4, 41, 48), (28, 2, 40, 49), (68, 55, 64, 72), (15, 56, 63, 42), (90, 91, 89, 87), (6, 52, 61, 35), (67, 78, 60, 54), (15, 29, 59, 56), (73, 77, 58, 50), (1, 18, 57, 51), (18, 14, 55, 57), (77, 75, 53, 58), (35, 61, 54, 17), (71, 62, 53, 75), (42, 63, 52, 6), (92, 93, 82, 83), (29, 1, 51, 59), (78, 73, 50, 60), (27, 3, 73, 78), (43, 72, 66, 9), (34, 71, 75, 12), (20, 12, 75, 77), (3, 20, 77, 73), (13, 27, 78, 67), (9, 66, 71, 34), (10, 68, 72, 43), (56, 76, 80, 63), (52, 74, 79, 61), (56, 59, 70, 76), (51, 57, 69, 65), (57, 55, 68, 69), (61, 79, 67, 54), (63, 80, 74, 52), (59, 51, 65, 70), (81, 85, 101, 98), (89, 86, 102, 105), (82, 81, 98, 99), (88, 87, 103, 104), (91, 96, 86, 89), (96, 92, 83, 86), (97, 95, 85, 81), (93, 97, 81, 82), (7, 32, 97, 93), (32, 62, 95, 97), (64, 45, 92, 96), (72, 64, 96, 91), (45, 7, 93, 92), (66, 72, 91, 90), (62, 71, 94, 95), (71, 66, 90, 94), (102, 100, 107, 110), (101, 104, 112, 109), (103, 105, 113, 111), (100, 99, 106, 107), (83, 82, 99, 100), (87, 89, 105, 103), (85, 88, 104, 101), (86, 83, 100, 102), (110, 107, 106, 108), (108, 106, 84, 109), (111, 108, 109, 112), (113, 110, 108, 111), (104, 103, 111, 112), (99, 98, 84, 106), (105, 102, 110, 113), (98, 101, 109, 84)])
me_cube_001.polygons.foreach_set('material_index', [0, 0, 0, 0, 0, 0, 2, 1, 0, 0, 0, 1, 0, 0, 0, 0, 0, 0, 0, 0, 0, 0, 1, 1, 1, 1, 1, 1, 1, 1, 0, 0, 0, 1, 2, 0, 0, 0, 1, 1, 0, 0, 0, 0, 1, 0, 0, 0, 0, 1, 2, 1, 1, 1, 0, 0, 0, 0, 1, 0, 1, 2, 0, 0, 0, 0, 0, 0, 0, 1, 0, 0, 1, 1, 1, 0, 0, 1, 1, 0, 2, 2, 2, 2, 2, 2, 2, 2, 0, 0, 0, 0, 0, 0, 0, 0, 2, 2, 2, 2, 2, 2, 2, 2, 2, 2, 2, 2, 2, 2, 2, 2])
_uv = me_cube_001.uv_layers.new(name='UVMap')
_uv.uv.foreach_set('vector', [0.4375, 0.8125, 0.5, 0.8125, 0.5, 0.875, 0.4375, 0.875, 0.6875, 0.5625, 0.75, 0.5625, 0.75, 0.625, 0.6875, 0.625, 0.4375, 0.6989, 0.5, 0.6989, 0.5, 0.75, 0.4375, 0.75, 0.4375, 0.9375, 0.5, 0.9375, 0.5, 1.0, 0.4375, 1.0, 0.1875, 0.6095, 0.25, 0.6095, 0.25, 0.75, 0.1875, 0.75, 0.6875, 0.6875, 0.75, 0.6875, 0.75, 0.75, 0.6875, 0.75, 0.5155, 0.1875, 0.5155, 0.125, 0.5155, 0.125, 0.5155, 0.1875, 0.4845, 0.3125, 0.625, 0.3125, 0.625, 0.375, 0.4845, 0.375, 0.5625, 0.8125, 0.625, 0.8125, 0.625, 0.875, 0.5625, 0.875, 0.8125, 0.5625, 0.875, 0.5625, 0.875, 0.625, 0.8125, 0.625, 0.5739, 0.1875, 0.625, 0.1875, 0.625, 0.25, 0.5739, 0.25, 0.4845, 0.4375, 0.625, 0.4375, 0.625, 0.5, 0.4845, 0.5, 0.5625, 0.6989, 0.625, 0.6989, 0.625, 0.75, 0.5625, 0.75, 0.5625, 0.9375, 0.625, 0.9375, 0.625, 1.0, 0.5625, 1.0, 0.3125, 0.6095, 0.375, 0.6095, 0.375, 0.75, 0.3125, 0.75, 0.8125, 0.6875, 0.875, 0.6875, 0.875, 0.75, 0.8125, 0.75, 0.75, 0.6875, 0.8125, 0.6875, 0.8125, 0.75, 0.75, 0.75, 0.25, 0.6095, 0.3125, 0.6095, 0.3125, 0.75, 0.25, 0.75, 0.5, 0.9375, 0.5625, 0.9375, 0.5625, 1.0, 0.5, 1.0, 0.5, 0.6989, 0.5625, 0.6989, 0.5625, 0.75, 0.5, 0.75, 0.75, 0.5625, 0.8125, 0.5625, 0.8125, 0.625, 0.75, 0.625, 0.5, 0.8125, 0.5625, 0.8125, 0.5625, 0.875, 0.5, 0.875, 0.625, 0.6875, 0.6875, 0.6875, 0.6875, 0.75, 0.625, 0.75, 0.125, 0.6095, 0.1875, 0.6095, 0.1875, 0.75, 0.125, 0.75, 0.375, 0.9375, 0.4375, 0.9375, 0.4375, 1.0, 0.375, 1.0, 0.375, 0.6989, 0.4375, 0.6989, 0.4375, 0.75, 0.375, 0.75, 0.625, 0.5625, 0.6875, 0.5625, 0.6875, 0.625, 0.625, 0.625, 0.375, 0.8125, 0.4375, 0.8125, 0.4375, 0.875, 0.375, 0.875, 0.625, 0.5, 0.6875, 0.5, 0.6875, 0.5625, 0.625, 0.5625, 0.375, 0.875, 0.4375, 0.875, 0.4375, 0.9375, 0.375, 0.9375, 0.75, 0.5, 0.8125, 0.5, 0.8125, 0.5625, 0.75, 0.5625, 0.5, 0.875, 0.5625, 0.875, 0.5625, 0.9375, 0.5, 0.9375, 0.5625, 0.875, 0.625, 0.875, 0.625, 0.9375, 0.5625, 0.9375, 0.4845, 0.375, 0.625, 0.375, 0.625, 0.4375, 0.4845, 0.4375, 0.5739, 0.1875, 0.5155, 0.1875, 0.5155, 0.1875, 0.5739, 0.1875, 0.8125, 0.5, 0.875, 0.5, 0.875, 0.5625, 0.8125, 0.5625, 0.4375, 0.875, 0.5, 0.875, 0.5, 0.9375, 0.4375, 0.9375, 0.6875, 0.5, 0.75, 0.5, 0.75, 0.5625, 0.6875, 0.5625, 0.375, 0.75, 0.4375, 0.75, 0.4375, 0.8125, 0.375, 0.8125, 0.625, 0.625, 0.6875, 0.625, 0.6875, 0.6875, 0.625, 0.6875, 0.5, 0.75, 0.5625, 0.75, 0.5625, 0.8125, 0.5, 0.8125, 0.75, 0.625, 0.8125, 0.625, 0.8125, 0.6875, 0.75, 0.6875, 0.8125, 0.625, 0.875, 0.625, 0.875, 0.6875, 0.8125, 0.6875, 0.5625, 0.75, 0.625, 0.75, 0.625, 0.8125, 0.5625, 0.8125, 0.4845, 0.25, 0.625, 0.25, 0.625, 0.3125, 0.4845, 0.3125, 0.5739, 0.0, 0.625, 0.0, 0.625, 0.0625, 0.5739, 0.0625, 0.6875, 0.625, 0.75, 0.625, 0.75, 0.6875, 0.6875, 0.6875, 0.4375, 0.75, 0.5, 0.75, 0.5, 0.8125, 0.4375, 0.8125, 0.5155, 0.0, 0.5739, 0.0, 0.5739, 0.0625, 0.5155, 0.0625, 0.375, 0.25, 0.4261, 0.25, 0.4261, 0.3125, 0.375, 0.3125, 0.5155, 0.125, 0.5155, 0.0625, 0.5155, 0.0625, 0.5155, 0.125, 0.375, 0.375, 0.4261, 0.375, 0.4261, 0.4375, 0.375, 0.4375, 0.375, 0.6405, 0.4375, 0.6405, 0.4375, 0.6989, 0.375, 0.6989, 0.125, 0.5, 0.1875, 0.5, 0.1875, 0.5511, 0.125, 0.5511, 0.5, 0.6405, 0.5625, 0.6405, 0.5625, 0.6989, 0.5, 0.6989, 0.25, 0.5, 0.3125, 0.5, 0.3125, 0.5511, 0.25, 0.5511, 0.3125, 0.5, 0.375, 0.5, 0.375, 0.5511, 0.3125, 0.5511, 0.5625, 0.6405, 0.625, 0.6405, 0.625, 0.6989, 0.5625, 0.6989, 0.375, 0.4375, 0.4261, 0.4375, 0.4261, 0.5, 0.375, 0.5, 0.5155, 0.1875, 0.5739, 0.1875, 0.5739, 0.25, 0.5155, 0.25, 0.375, 0.3125, 0.4261, 0.3125, 0.4261, 0.375, 0.375, 0.375, 0.875, 0.6875, 0.875, 0.625, 0.875, 0.625, 0.875, 0.6875, 0.1875, 0.5, 0.25, 0.5, 0.25, 0.5511, 0.1875, 0.5511, 0.4375, 0.6405, 0.5, 0.6405, 0.5, 0.6989, 0.4375, 0.6989, 0.4375, 0.5, 0.5, 0.5, 0.5, 0.6405, 0.4375, 0.6405, 0.375, 0.0625, 0.5155, 0.0625, 0.5155, 0.125, 0.375, 0.125, 0.375, 0.1875, 0.5155, 0.1875, 0.5155, 0.25, 0.375, 0.25, 0.5625, 0.5, 0.625, 0.5, 0.625, 0.6405, 0.5625, 0.6405, 0.5, 0.5, 0.5625, 0.5, 0.5625, 0.6405, 0.5, 0.6405, 0.375, 0.5, 0.4375, 0.5, 0.4375, 0.6405, 0.375, 0.6405, 0.375, 0.125, 0.5155, 0.125, 0.5155, 0.1875, 0.375, 0.1875, 0.375, 0.0, 0.5155, 0.0, 0.5155, 0.0625, 0.375, 0.0625, 0.4261, 0.25, 0.4845, 0.25, 0.4845, 0.3125, 0.4261, 0.3125, 0.4261, 0.375, 0.4845, 0.375, 0.4845, 0.4375, 0.4261, 0.4375, 0.125, 0.5511, 0.1875, 0.5511, 0.1875, 0.6095, 0.125, 0.6095, 0.25, 0.5511, 0.3125, 0.5511, 0.3125, 0.6095, 0.25, 0.6095, 0.3125, 0.5511, 0.375, 0.5511, 0.375, 0.6095, 0.3125, 0.6095, 0.4261, 0.4375, 0.4845, 0.4375, 0.4845, 0.5, 0.4261, 0.5, 0.4261, 0.3125, 0.4845, 0.3125, 0.4845, 0.375, 0.4261, 0.375, 0.1875, 0.5511, 0.25, 0.5511, 0.25, 0.6095, 0.1875, 0.6095, 0.625, 0.1875, 0.5739, 0.1875, 0.5739, 0.1875, 0.625, 0.1875, 0.5155, 0.0625, 0.5739, 0.0625, 0.5739, 0.0625, 0.5155, 0.0625, 0.875, 0.625, 0.875, 0.5625, 0.875, 0.5625, 0.875, 0.625, 0.5155, 0.1875, 0.5155, 0.125, 0.5155, 0.125, 0.5155, 0.1875, 0.5155, 0.0625, 0.5739, 0.0625, 0.5739, 0.0625, 0.5155, 0.0625, 0.5739, 0.0625, 0.625, 0.0625, 0.625, 0.0625, 0.5739, 0.0625, 0.625, 0.1875, 0.5739, 0.1875, 0.5739, 0.1875, 0.625, 0.1875, 0.875, 0.625, 0.875, 0.5625, 0.875, 0.5625, 0.875, 0.625, 0.875, 0.625, 0.875, 0.5625, 0.875, 0.5625, 0.875, 0.625, 0.625, 0.1875, 0.5739, 0.1875, 0.5739, 0.1875, 0.625, 0.1875, 0.5739, 0.0625, 0.625, 0.0625, 0.625, 0.0625, 0.5739, 0.0625, 0.5155, 0.0625, 0.5739, 0.0625, 0.5739, 0.0625, 0.5155, 0.0625, 0.875, 0.6875, 0.875, 0.625, 0.875, 0.625, 0.875, 0.6875, 0.5155, 0.125, 0.5155, 0.0625, 0.5155, 0.0625, 0.5155, 0.125, 0.5739, 0.1875, 0.5155, 0.1875, 0.5155, 0.1875, 0.5739, 0.1875, 0.5155, 0.1875, 0.5155, 0.125, 0.5155, 0.125, 0.5155, 0.1875, 0.5739, 0.0625, 0.625, 0.0625, 0.625, 0.0625, 0.5739, 0.0625, 0.5739, 0.1875, 0.5155, 0.1875, 0.5155, 0.1875, 0.5739, 0.1875, 0.5155, 0.125, 0.5155, 0.0625, 0.5155, 0.0625, 0.5155, 0.125, 0.875, 0.6875, 0.875, 0.625, 0.875, 0.625, 0.875, 0.6875, 0.875, 0.6875, 0.875, 0.625, 0.875, 0.625, 0.875, 0.6875, 0.5155, 0.125, 0.5155, 0.0625, 0.5155, 0.0625, 0.5155, 0.125, 0.5739, 0.1875, 0.5155, 0.1875, 0.5155, 0.1875, 0.5739, 0.1875, 0.5739, 0.0625, 0.625, 0.0625, 0.625, 0.0625, 0.5739, 0.0625, 0.5739, 0.0625, 0.625, 0.0625, 0.625, 0.125, 0.5739, 0.125, 0.5739, 0.125, 0.625, 0.125, 0.625, 0.1875, 0.5739, 0.1875, 0.5155, 0.125, 0.5739, 0.125, 0.5739, 0.1875, 0.5155, 0.1875, 0.5155, 0.0625, 0.5739, 0.0625, 0.5739, 0.125, 0.5155, 0.125, 0.5155, 0.1875, 0.5155, 0.125, 0.5155, 0.125, 0.5155, 0.1875, 0.875, 0.625, 0.875, 0.5625, 0.875, 0.5625, 0.875, 0.625, 0.5155, 0.0625, 0.5739, 0.0625, 0.5739, 0.0625, 0.5155, 0.0625, 0.625, 0.1875, 0.5739, 0.1875, 0.5739, 0.1875, 0.625, 0.1875])
me_cube_001.materials.append(mat_material_003)
me_cube_001.materials.append(mat_material_008)
me_cube_001.materials.append(mat_material_009)
me_cube_001.update()
me_sphere = bpy.data.meshes.new('Sphere')
me_sphere.from_pydata([(-0.1025, -10.1, 28.0), (-0.1025, -9.199, 27.36), (-0.1025, -9.515, 26.61), (0.2903, -10.44, 28.0), (0.591, -9.808, 27.36), (0.4854, -10.03, 26.61), (0.03544, -10.98, 26.19), (-0.1025, -11.28, 28.17), (0.4531, -11.28, 28.0), (0.8783, -11.28, 27.36), (0.729, -11.28, 26.61), (0.09258, -11.28, 26.19), (0.2903, -12.11, 28.0), (0.591, -12.75, 27.36), (0.4854, -12.52, 26.61), (0.03544, -11.57, 26.19), (-0.1025, -12.45, 28.0), (-0.1025, -13.35, 27.36), (-0.1025, -13.04, 26.61), (-0.1025, -11.69, 26.19), (-0.4954, -12.11, 28.0), (-0.796, -12.75, 27.36), (-0.6904, -12.52, 26.61), (-0.2405, -11.57, 26.19), (-0.1025, -11.28, 26.17), (-0.6581, -11.28, 28.0), (-1.083, -11.28, 27.36), (-0.934, -11.28, 26.61), (-0.2976, -11.28, 26.19), (-0.4954, -10.44, 28.0), (-0.796, -9.808, 27.36), (-0.6904, -10.03, 26.61), (-0.2405, -10.98, 26.19), (-0.1025, -10.86, 26.19)], [], [(3, 0, 7), (5, 2, 1, 4), (6, 24, 33), (11, 6, 5, 10), (9, 4, 3, 8), (29, 0, 1, 30), (7, 8, 3), (11, 24, 6), (13, 9, 8, 12), (18, 14, 13, 17), (7, 12, 8), (23, 19, 18, 22), (15, 24, 11), (7, 16, 12), (22, 18, 17, 21), (17, 13, 12, 16), (28, 23, 22, 27), (19, 24, 15), (27, 22, 21, 26), (21, 17, 16, 20), (7, 20, 16), (32, 28, 27, 31), (23, 24, 19), (31, 27, 26, 30), (26, 21, 20, 25), (7, 25, 20), (32, 31, 2, 33), (28, 24, 23), (30, 26, 25, 29), (33, 24, 32), (7, 29, 25), (32, 24, 28), (0, 29, 7), (10, 5, 4, 9), (14, 10, 9, 13), (33, 2, 5, 6), (15, 11, 10, 14), (30, 1, 2, 31), (19, 15, 14, 18), (4, 1, 0, 3)])
_uv = me_sphere.uv_layers.new(name='UVMap')
_uv.uv.foreach_set('vector', [0.625, 0.8125, 0.75, 0.8125, 0.5781, 1.0, 0.625, 0.3125, 0.75, 0.3125, 0.75, 0.5625, 0.625, 0.5625, 0.625, 0.0625, 0.7344, 0.0, 0.75, 0.0625, 0.5, 0.0625, 0.625, 0.0625, 0.625, 0.3125, 0.5, 0.3125, 0.5, 0.5625, 0.625, 0.5625, 0.625, 0.8125, 0.5, 0.8125, 0.875, 0.8125, 0.75, 0.8125, 0.75, 0.5625, 0.875, 0.5625, 0.4531, 1.0, 0.5, 0.8125, 0.625, 0.8125, 0.5, 0.0625, 0.6094, 0.0, 0.625, 0.0625, 0.375, 0.5625, 0.5, 0.5625, 0.5, 0.8125, 0.375, 0.8125, 0.25, 0.3125, 0.375, 0.3125, 0.375, 0.5625, 0.25, 0.5625, 0.3281, 1.0, 0.375, 0.8125, 0.5, 0.8125, 0.125, 0.0625, 0.25, 0.0625, 0.25, 0.3125, 0.125, 0.3125, 0.375, 0.0625, 0.4844, 0.0, 0.5, 0.0625, 0.2031, 1.0, 0.25, 0.8125, 0.375, 0.8125, 0.125, 0.3125, 0.25, 0.3125, 0.25, 0.5625, 0.125, 0.5625, 0.25, 0.5625, 0.375, 0.5625, 0.375, 0.8125, 0.25, 0.8125, 0.0, 0.0625, 0.125, 0.0625, 0.125, 0.3125, 1.0, 0.3125, 0.25, 0.0625, 0.3594, 0.0, 0.375, 0.0625, 1.0, 0.3125, 0.125, 0.3125, 0.125, 0.5625, 1.0, 0.5625, 0.125, 0.5625, 0.25, 0.5625, 0.25, 0.8125, 0.125, 0.8125, 0.07812, 1.0, 0.125, 0.8125, 0.25, 0.8125, 0.875, 0.0625, 0.0, 0.0625, 0.0, 0.3125, 0.875, 0.3125, 0.125, 0.0625, 0.2344, 0.0, 0.25, 0.0625, 0.875, 0.3125, 0.0, 0.3125, 0.0, 0.5625, 0.875, 0.5625, 1.0, 0.5625, 0.125, 0.5625, 0.125, 0.8125, 1.0, 0.8125, 0.9531, 1.0, 0.0, 0.8125, 0.125, 0.8125, 0.875, 0.0625, 0.875, 0.3125, 0.75, 0.3125, 0.75, 0.0625, 0.0, 0.0625, 0.1094, 0.0, 0.125, 0.0625, 0.875, 0.5625, 0.0, 0.5625, 0.0, 0.8125, 0.875, 0.8125, 0.75, 0.0625, 0.8594, 0.0, 0.875, 0.0625, 0.8281, 1.0, 0.875, 0.8125, 0.0, 0.8125, 0.875, 0.0625, 0.9844, 0.0, 0.0, 0.0625, 0.75, 0.8125, 0.875, 0.8125, 0.7031, 1.0, 0.5, 0.3125, 0.625, 0.3125, 0.625, 0.5625, 0.5, 0.5625, 0.375, 0.3125, 0.5, 0.3125, 0.5, 0.5625, 0.375, 0.5625, 0.75, 0.0625, 0.75, 0.3125, 0.625, 0.3125, 0.625, 0.0625, 0.375, 0.0625, 0.5, 0.0625, 0.5, 0.3125, 0.375, 0.3125, 0.875, 0.5625, 0.75, 0.5625, 0.75, 0.3125, 0.875, 0.3125, 0.25, 0.0625, 0.375, 0.0625, 0.375, 0.3125, 0.25, 0.3125, 0.625, 0.5625, 0.75, 0.5625, 0.75, 0.8125, 0.625, 0.8125])
me_sphere.materials.append(mat_material_004)
me_sphere.update()
me_cube_002 = bpy.data.meshes.new('Cube.002')
me_cube_002.from_pydata([(56.99, -2.485, 16.38), (56.99, -2.485, 16.98), (56.99, -0.6288, 16.38), (56.99, -0.6288, 16.59), (57.32, -2.509, 16.38), (57.32, -2.509, 16.98), (57.32, -0.6529, 16.38), (57.32, -0.6529, 16.59), (56.99, -2.07, 16.26), (56.99, -2.07, 17.5), (57.32, -2.094, 16.26), (57.32, -2.094, 17.5), (56.99, -1.119, 16.43), (57.32, -1.143, 15.5), (56.99, -1.119, 15.5), (57.32, -1.143, 16.43), (56.99, -1.72, 15.98), (57.32, -1.744, 17.34), (56.99, -1.72, 17.34), (57.32, -1.744, 15.98), (56.83, -2.416, 13.49), (56.83, -2.518, 13.52), (56.91, -2.524, 13.52), (56.83, -2.33, 13.42), (56.91, -2.422, 13.49), (56.91, -2.336, 13.42), (56.91, -2.189, 13.3), (56.83, -2.183, 13.3), (56.68, -2.491, 12.2), (56.68, -2.593, 12.23), (56.77, -2.599, 12.23), (56.68, -2.405, 12.14), (56.77, -2.497, 12.2), (56.77, -2.411, 12.14), (56.77, -2.264, 12.02), (56.68, -2.258, 12.02)], [], [(14, 12, 3, 2), (2, 3, 7, 6), (10, 11, 5, 4), (4, 5, 1, 0), (8, 16, 23, 20), (11, 9, 1, 5), (17, 18, 9, 11), (10, 4, 22, 24), (19, 17, 11, 10), (0, 1, 9, 8), (6, 7, 15, 13), (2, 6, 13, 14), (7, 3, 12, 15), (16, 18, 12, 14), (8, 9, 18, 16), (13, 15, 17, 19), (14, 13, 26, 27), (15, 12, 18, 17), (23, 27, 35, 31), (21, 20, 28, 29), (20, 23, 31, 28), (13, 19, 25, 26), (4, 0, 21, 22), (16, 14, 27, 23), (0, 8, 20, 21), (19, 10, 24, 25), (28, 32, 30, 29), (31, 33, 32, 28), (35, 34, 33, 31), (26, 25, 33, 34), (24, 22, 30, 32), (22, 21, 29, 30), (25, 24, 32, 33), (27, 26, 34, 35)])
me_cube_002.polygons.foreach_set('material_index', [0, 0, 0, 0, 1, 0, 0, 1, 0, 0, 0, 0, 0, 0, 0, 0, 1, 0, 1, 1, 1, 1, 1, 1, 1, 1, 1, 1, 1, 1, 1, 1, 1, 1])
_uv = me_cube_002.uv_layers.new(name='UVMap')
_uv.uv.foreach_set('vector', [0.375, 0.1887, 0.625, 0.1887, 0.625, 0.25, 0.375, 0.25, 0.375, 0.25, 0.625, 0.25, 0.625, 0.5, 0.375, 0.5, 0.375, 0.6851, 0.625, 0.6851, 0.625, 0.75, 0.375, 0.75, 0.375, 0.75, 0.625, 0.75, 0.625, 1.0, 0.375, 1.0, 0.375, 0.0649, 0.375, 0.1256, 0.375, 0.1256, 0.375, 0.0649, 0.625, 0.6851, 0.875, 0.6851, 0.875, 0.75, 0.625, 0.75, 0.625, 0.6244, 0.875, 0.6244, 0.875, 0.6851, 0.625, 0.6851, 0.375, 0.6851, 0.375, 0.75, 0.375, 0.75, 0.375, 0.6851, 0.375, 0.6244, 0.625, 0.6244, 0.625, 0.6851, 0.375, 0.6851, 0.375, 0.0, 0.625, 0.0, 0.625, 0.0649, 0.375, 0.0649, 0.375, 0.5, 0.625, 0.5, 0.625, 0.5613, 0.375, 0.5613, 0.125, 0.5, 0.375, 0.5, 0.375, 0.5613, 0.125, 0.5613, 0.625, 0.5, 0.875, 0.5, 0.875, 0.5613, 0.625, 0.5613, 0.375, 0.1256, 0.625, 0.1256, 0.625, 0.1887, 0.375, 0.1887, 0.375, 0.0649, 0.625, 0.0649, 0.625, 0.1256, 0.375, 0.1256, 0.375, 0.5613, 0.625, 0.5613, 0.625, 0.6244, 0.375, 0.6244, 0.125, 0.5613, 0.375, 0.5613, 0.375, 0.5613, 0.125, 0.5613, 0.625, 0.5613, 0.875, 0.5613, 0.875, 0.6244, 0.625, 0.6244, 0.375, 0.1256, 0.375, 0.1887, 0.375, 0.1887, 0.375, 0.1256, 0.375, 0.0, 0.375, 0.0649, 0.375, 0.0649, 0.375, 0.0, 0.375, 0.0649, 0.375, 0.1256, 0.375, 0.1256, 0.375, 0.0649, 0.375, 0.5613, 0.375, 0.6244, 0.375, 0.6244, 0.375, 0.5613, 0.375, 0.75, 0.375, 1.0, 0.375, 1.0, 0.375, 0.75, 0.375, 0.1256, 0.375, 0.1887, 0.375, 0.1887, 0.375, 0.1256, 0.375, 0.0, 0.375, 0.0649, 0.375, 0.0649, 0.375, 0.0, 0.375, 0.6244, 0.375, 0.6851, 0.375, 0.6851, 0.375, 0.6244, 0.125, 0.6851, 0.375, 0.6851, 0.375, 0.75, 0.125, 0.75, 0.125, 0.6244, 0.375, 0.6244, 0.375, 0.6851, 0.125, 0.6851, 0.125, 0.5613, 0.375, 0.5613, 0.375, 0.6244, 0.125, 0.6244, 0.375, 0.5613, 0.375, 0.6244, 0.375, 0.6244, 0.375, 0.5613, 0.375, 0.6851, 0.375, 0.75, 0.375, 0.75, 0.375, 0.6851, 0.375, 0.75, 0.375, 1.0, 0.375, 1.0, 0.375, 0.75, 0.375, 0.6244, 0.375, 0.6851, 0.375, 0.6851, 0.375, 0.6244, 0.125, 0.5613, 0.375, 0.5613, 0.375, 0.5613, 0.125, 0.5613])
me_cube_002.materials.append(mat_material_002)
me_cube_002.materials.append(mat_material_011)
me_cube_002.use_remesh_fix_poles = True
me_cube_002.use_remesh_preserve_attributes = False
me_cube_002.update()

# ---- objects
ob_cube = bpy.data.objects.new('Cube', me_cube)
ob_light = bpy.data.objects.new('Light', light_light)
ob_camera = bpy.data.objects.new('Camera', cam_camera)
ob_cube_001 = bpy.data.objects.new('Cube.001', me_cube_001)
ob_sphere = bpy.data.objects.new('Sphere', me_sphere)
ob_cube_002 = bpy.data.objects.new('Cube.002', me_cube_002)

# ---- transforms, parenting, visibility, modifiers, constraints
ob_cube.location = (-0.3729, -0.3332, -0.1115)
ob_cube.lock_rotations_4d = False
ob_cube.empty_display_type = 'ARROWS'
ob_cube.lineart.crease_threshold = 0.0
_m = ob_cube.modifiers.new('Mirror', 'MIRROR')
_m.use_axis = (False, True, False)
ob_light.location = (4.076, 1.005, 5.904)
ob_light.rotation_euler = (0.6503, 0.05522, 1.866)
ob_light.lock_rotations_4d = False
ob_light.empty_display_type = 'ARROWS'
ob_light.color = (0.0, 0.0, 0.0, 0.0)
ob_light.lineart.crease_threshold = 0.0
ob_camera.location = (7.359, -6.926, 4.958)
ob_camera.rotation_euler = (1.109, 0.0, 0.8149)
ob_camera.lock_rotations_4d = False
ob_camera.empty_display_type = 'ARROWS'
ob_camera.color = (0.0, 0.0, 0.0, 0.0)
ob_camera.display_type = 'WIRE'
ob_camera.lineart.crease_threshold = 0.0
ob_cube_001.location = (0.0, 2.983, 0.0)
ob_sphere.location = (0.0, 0.0, 0.0)
ob_sphere.scale = (0.09722, 0.02964, 0.04027)
ob_sphere.lineart.crease_threshold = 0.9098
ob_cube_002.location = (2.193, 0.0, 0.0)
ob_cube_002.scale = (-0.03855, 0.1327, 0.06158)
_m = ob_cube_002.modifiers.new('Mirror', 'MIRROR')
_m.use_axis = (False, True, False)
_m.mirror_object = ob_cube

# ---- collection membership
col_collection.objects.link(ob_cube)
col_collection.objects.link(ob_light)
col_collection.objects.link(ob_camera)
col_collection.objects.link(ob_cube_001)
col_collection.objects.link(ob_sphere)
col_collection.objects.link(ob_cube_002)

# ---- scene / render settings (as saved in the file)
scene.camera = ob_camera
scene.frame_start = 0; scene.frame_end = 250; scene.frame_set(1)
scene.render.engine = 'BLENDER_EEVEE_NEXT'
scene.cycles.sampling_pattern = 'TABULATED_SOBOL'
scene.cycles.use_light_tree = False
scene.view_settings.view_transform = 'Filmic'
bpy.context.view_layer.update()
